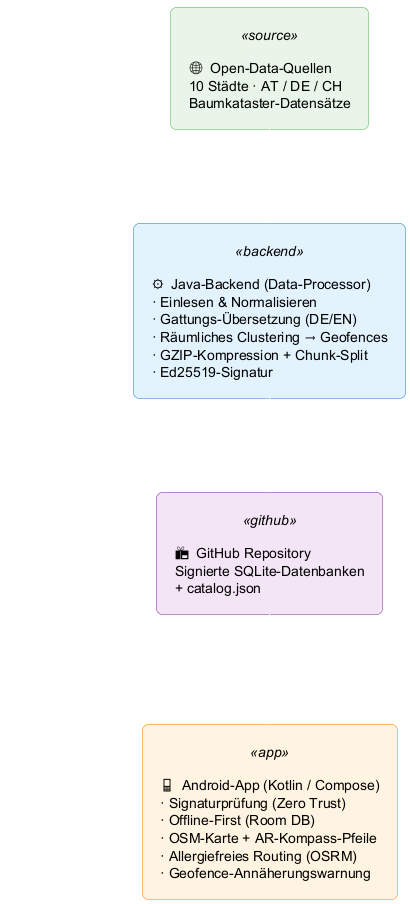

The diagram above was rendered by PlantUML. Its source (embedded in the PNG):
@startuml
skinparam backgroundColor transparent
skinparam componentStyle rectangle
skinparam shadowing false
skinparam defaultFontName Inter
skinparam padding 8
skinparam roundCorner 12

' Weiße Linien, Pfeile und Beschriftungen für Dark-Mode-Kompatibilität
skinparam ArrowColor white
skinparam ArrowFontColor white
skinparam actorBorderColor white
skinparam actorFontColor white
skinparam actorBackgroundColor transparent

' Vertikales Layout (top to bottom statt left to right)
top to bottom direction

skinparam rectangle {
  BackgroundColor<<source>> #E8F5E9
  BorderColor<<source>> #4CAF50
  BackgroundColor<<backend>> #E3F2FD
  BorderColor<<backend>> #1976D2
  BackgroundColor<<github>> #F3E5F5
  BorderColor<<github>> #7B1FA2
  BackgroundColor<<app>> #FFF3E0
  BorderColor<<app>> #F57C00
}

rectangle "🌐  Open-Data-Quellen\n10 Städte · AT / DE / CH\nBaumkataster-Datensätze" as Src <<source>>

rectangle "⚙  Java-Backend (Data-Processor)\n· Einlesen & Normalisieren\n· Gattungs-Übersetzung (DE/EN)\n· Räumliches Clustering → Geofences\n· GZIP-Kompression + Chunk-Split\n· Ed25519-Signatur" as BE <<backend>>

rectangle "📦  GitHub Repository\nSignierte SQLite-Datenbanken\n+ catalog.json" as GH <<github>>

rectangle "📱  Android-App (Kotlin / Compose)\n· Signaturprüfung (Zero Trust)\n· Offline-First (Room DB)\n· OSM-Karte + AR-Kompass-Pfeile\n· Allergiefreies Routing (OSRM)\n· Geofence-Annäherungswarnung" as App <<app>>

actor "Nutzer:in\n(Allergie-Profil)" as User

Src -down-> BE : einlesen
BE -down-> GH : publish
GH -down-> App : download\n& verify
User -right-> App
@enduml